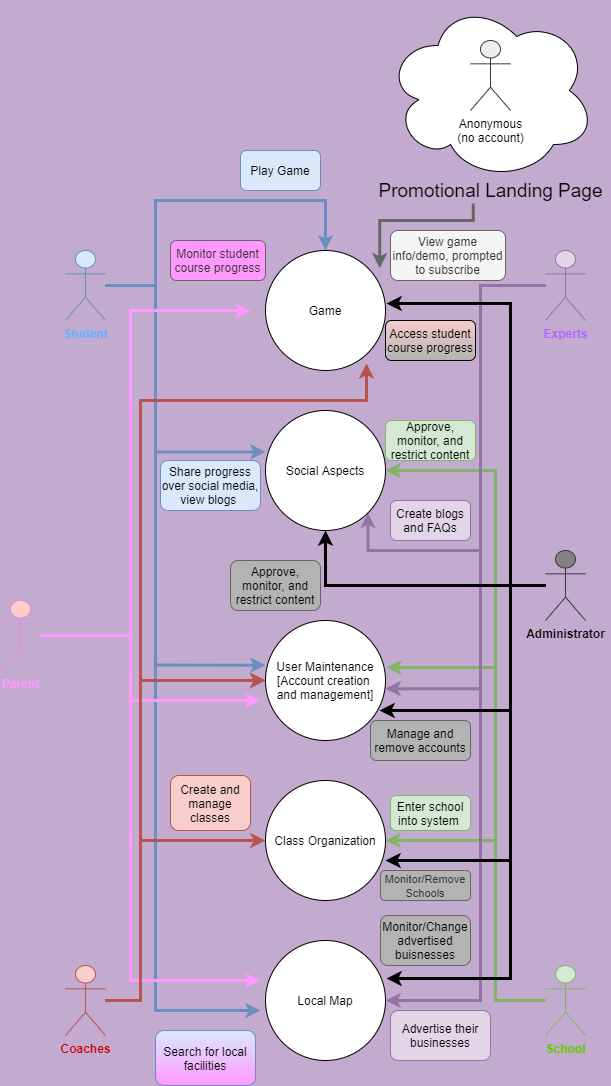

The diagram above was exported from draw.io. Its source (the exported page's mxGraphModel, read from the mxfile embedded in the PNG):
<mxGraphModel dx="1422" dy="762" grid="1" gridSize="10" guides="1" tooltips="1" connect="1" arrows="1" fold="1" page="1" pageScale="1" pageWidth="850" pageHeight="1100" background="#C3ABD0" math="0" shadow="0">
  <root>
    <mxCell id="0" />
    <mxCell id="1" parent="0" />
    <mxCell id="aKdUpl2IGSRtSc42sYGz-13" value="" style="ellipse;shape=cloud;whiteSpace=wrap;html=1;" parent="1" vertex="1">
      <mxGeometry x="465" y="790" width="210" height="180" as="geometry" />
    </mxCell>
    <mxCell id="pwb5FqtoMNE2PnRSoB7I-15" style="edgeStyle=orthogonalEdgeStyle;rounded=0;orthogonalLoop=1;jettySize=auto;html=1;entryX=0.5;entryY=0;entryDx=0;entryDy=0;fillColor=#dae8fc;strokeColor=#6c8ebf;strokeWidth=3;" parent="1" source="pwb5FqtoMNE2PnRSoB7I-1" target="pwb5FqtoMNE2PnRSoB7I-5" edge="1">
      <mxGeometry relative="1" as="geometry">
        <Array as="points">
          <mxPoint x="235" y="1075" />
          <mxPoint x="235" y="990" />
          <mxPoint x="405" y="990" />
        </Array>
      </mxGeometry>
    </mxCell>
    <mxCell id="pwb5FqtoMNE2PnRSoB7I-16" style="edgeStyle=orthogonalEdgeStyle;rounded=0;orthogonalLoop=1;jettySize=auto;html=1;entryX=0;entryY=0.345;entryDx=0;entryDy=0;entryPerimeter=0;fillColor=#dae8fc;strokeColor=#6c8ebf;strokeWidth=3;" parent="1" source="pwb5FqtoMNE2PnRSoB7I-1" target="pwb5FqtoMNE2PnRSoB7I-6" edge="1">
      <mxGeometry relative="1" as="geometry">
        <Array as="points">
          <mxPoint x="235" y="1075" />
          <mxPoint x="235" y="1241" />
        </Array>
      </mxGeometry>
    </mxCell>
    <mxCell id="pwb5FqtoMNE2PnRSoB7I-17" style="edgeStyle=orthogonalEdgeStyle;rounded=0;orthogonalLoop=1;jettySize=auto;html=1;entryX=0;entryY=0.372;entryDx=0;entryDy=0;entryPerimeter=0;fillColor=#dae8fc;strokeColor=#6c8ebf;strokeWidth=3;" parent="1" source="pwb5FqtoMNE2PnRSoB7I-1" target="pwb5FqtoMNE2PnRSoB7I-7" edge="1">
      <mxGeometry relative="1" as="geometry">
        <Array as="points">
          <mxPoint x="235" y="1075" />
          <mxPoint x="235" y="1455" />
        </Array>
      </mxGeometry>
    </mxCell>
    <mxCell id="pwb5FqtoMNE2PnRSoB7I-19" style="edgeStyle=orthogonalEdgeStyle;rounded=0;orthogonalLoop=1;jettySize=auto;html=1;fillColor=#dae8fc;strokeColor=#6c8ebf;strokeWidth=3;" parent="1" source="pwb5FqtoMNE2PnRSoB7I-1" edge="1">
      <mxGeometry relative="1" as="geometry">
        <Array as="points">
          <mxPoint x="235" y="1075" />
          <mxPoint x="235" y="1800" />
        </Array>
        <mxPoint x="340" y="1800" as="targetPoint" />
      </mxGeometry>
    </mxCell>
    <mxCell id="pwb5FqtoMNE2PnRSoB7I-1" value="&lt;font color=&quot;#66b2ff&quot;&gt;&lt;b&gt;Student&lt;/b&gt;&lt;/font&gt;" style="shape=umlActor;verticalLabelPosition=bottom;verticalAlign=top;html=1;outlineConnect=0;fillColor=#dae8fc;strokeColor=#6c8ebf;" parent="1" vertex="1">
      <mxGeometry x="145" y="1040" width="40" height="70" as="geometry" />
    </mxCell>
    <mxCell id="pwb5FqtoMNE2PnRSoB7I-12" style="edgeStyle=orthogonalEdgeStyle;rounded=0;orthogonalLoop=1;jettySize=auto;html=1;entryX=0;entryY=0.5;entryDx=0;entryDy=0;strokeWidth=3;fillColor=#f8cecc;strokeColor=#b85450;" parent="1" source="pwb5FqtoMNE2PnRSoB7I-2" target="pwb5FqtoMNE2PnRSoB7I-8" edge="1">
      <mxGeometry relative="1" as="geometry">
        <Array as="points">
          <mxPoint x="220" y="1790" />
          <mxPoint x="220" y="1630" />
        </Array>
      </mxGeometry>
    </mxCell>
    <mxCell id="pwb5FqtoMNE2PnRSoB7I-14" style="edgeStyle=orthogonalEdgeStyle;rounded=0;orthogonalLoop=1;jettySize=auto;html=1;entryX=0;entryY=0.5;entryDx=0;entryDy=0;strokeWidth=3;fillColor=#f8cecc;strokeColor=#b85450;" parent="1" source="pwb5FqtoMNE2PnRSoB7I-2" target="pwb5FqtoMNE2PnRSoB7I-7" edge="1">
      <mxGeometry relative="1" as="geometry">
        <Array as="points">
          <mxPoint x="220" y="1790" />
          <mxPoint x="220" y="1470" />
        </Array>
      </mxGeometry>
    </mxCell>
    <mxCell id="pwb5FqtoMNE2PnRSoB7I-2" value="&lt;b&gt;&lt;font color=&quot;#cc0000&quot;&gt;Coaches&lt;/font&gt;&lt;/b&gt;" style="shape=umlActor;verticalLabelPosition=bottom;verticalAlign=top;html=1;outlineConnect=0;fillColor=#f8cecc;strokeColor=#b85450;" parent="1" vertex="1">
      <mxGeometry x="145" y="1755" width="40" height="70" as="geometry" />
    </mxCell>
    <mxCell id="aKdUpl2IGSRtSc42sYGz-2" style="edgeStyle=orthogonalEdgeStyle;rounded=0;orthogonalLoop=1;jettySize=auto;html=1;strokeWidth=3;fillColor=#d5e8d4;strokeColor=#82b366;entryX=1;entryY=0.5;entryDx=0;entryDy=0;" parent="1" source="pwb5FqtoMNE2PnRSoB7I-3" target="pwb5FqtoMNE2PnRSoB7I-6" edge="1">
      <mxGeometry relative="1" as="geometry">
        <Array as="points">
          <mxPoint x="575" y="1790" />
          <mxPoint x="575" y="1260" />
        </Array>
        <mxPoint x="480" y="1270" as="targetPoint" />
      </mxGeometry>
    </mxCell>
    <mxCell id="aKdUpl2IGSRtSc42sYGz-3" style="edgeStyle=orthogonalEdgeStyle;rounded=0;orthogonalLoop=1;jettySize=auto;html=1;entryX=1;entryY=0.5;entryDx=0;entryDy=0;strokeWidth=3;fillColor=#d5e8d4;strokeColor=#82b366;" parent="1" source="pwb5FqtoMNE2PnRSoB7I-3" target="pwb5FqtoMNE2PnRSoB7I-8" edge="1">
      <mxGeometry relative="1" as="geometry">
        <Array as="points">
          <mxPoint x="575" y="1790" />
          <mxPoint x="575" y="1630" />
        </Array>
      </mxGeometry>
    </mxCell>
    <mxCell id="aKdUpl2IGSRtSc42sYGz-4" style="edgeStyle=orthogonalEdgeStyle;rounded=0;orthogonalLoop=1;jettySize=auto;html=1;entryX=1.008;entryY=0.392;entryDx=0;entryDy=0;entryPerimeter=0;strokeWidth=3;fillColor=#d5e8d4;strokeColor=#82b366;" parent="1" source="pwb5FqtoMNE2PnRSoB7I-3" target="pwb5FqtoMNE2PnRSoB7I-7" edge="1">
      <mxGeometry relative="1" as="geometry">
        <Array as="points">
          <mxPoint x="575" y="1790" />
          <mxPoint x="575" y="1457" />
        </Array>
      </mxGeometry>
    </mxCell>
    <mxCell id="pwb5FqtoMNE2PnRSoB7I-3" value="&lt;font color=&quot;#66cc00&quot;&gt;&lt;b&gt;School&lt;/b&gt;&lt;/font&gt;" style="shape=umlActor;verticalLabelPosition=bottom;verticalAlign=top;html=1;outlineConnect=0;fillColor=#d5e8d4;strokeColor=#82b366;" parent="1" vertex="1">
      <mxGeometry x="625" y="1755" width="40" height="70" as="geometry" />
    </mxCell>
    <mxCell id="pwb5FqtoMNE2PnRSoB7I-21" style="edgeStyle=orthogonalEdgeStyle;rounded=0;orthogonalLoop=1;jettySize=auto;html=1;strokeWidth=3;fillColor=#e1d5e7;strokeColor=#9673a6;entryX=1;entryY=1;entryDx=0;entryDy=0;" parent="1" source="pwb5FqtoMNE2PnRSoB7I-4" target="pwb5FqtoMNE2PnRSoB7I-6" edge="1">
      <mxGeometry relative="1" as="geometry">
        <mxPoint x="470" y="1310" as="targetPoint" />
        <Array as="points">
          <mxPoint x="560" y="1075" />
          <mxPoint x="560" y="1340" />
          <mxPoint x="447" y="1340" />
        </Array>
      </mxGeometry>
    </mxCell>
    <mxCell id="pwb5FqtoMNE2PnRSoB7I-23" style="edgeStyle=orthogonalEdgeStyle;rounded=0;orthogonalLoop=1;jettySize=auto;html=1;strokeWidth=3;entryX=1;entryY=0.568;entryDx=0;entryDy=0;entryPerimeter=0;fillColor=#e1d5e7;strokeColor=#9673a6;" parent="1" source="pwb5FqtoMNE2PnRSoB7I-4" target="pwb5FqtoMNE2PnRSoB7I-7" edge="1">
      <mxGeometry relative="1" as="geometry">
        <mxPoint x="545" y="1430" as="targetPoint" />
        <Array as="points">
          <mxPoint x="560" y="1075" />
          <mxPoint x="560" y="1478" />
        </Array>
      </mxGeometry>
    </mxCell>
    <mxCell id="pwb5FqtoMNE2PnRSoB7I-24" style="edgeStyle=orthogonalEdgeStyle;rounded=0;orthogonalLoop=1;jettySize=auto;html=1;strokeWidth=3;fillColor=#e1d5e7;strokeColor=#9673a6;entryX=1;entryY=0.5;entryDx=0;entryDy=0;" parent="1" source="pwb5FqtoMNE2PnRSoB7I-4" target="pwb5FqtoMNE2PnRSoB7I-9" edge="1">
      <mxGeometry relative="1" as="geometry">
        <mxPoint x="475" y="1803" as="targetPoint" />
        <Array as="points">
          <mxPoint x="560" y="1075" />
          <mxPoint x="560" y="1790" />
        </Array>
      </mxGeometry>
    </mxCell>
    <mxCell id="pwb5FqtoMNE2PnRSoB7I-4" value="&lt;b&gt;&lt;font color=&quot;#b266ff&quot;&gt;Experts&lt;/font&gt;&lt;/b&gt;" style="shape=umlActor;verticalLabelPosition=bottom;verticalAlign=top;html=1;outlineConnect=0;fillColor=#e1d5e7;strokeColor=#9673a6;" parent="1" vertex="1">
      <mxGeometry x="625" y="1040" width="40" height="70" as="geometry" />
    </mxCell>
    <mxCell id="pwb5FqtoMNE2PnRSoB7I-5" value="Game" style="ellipse;whiteSpace=wrap;html=1;aspect=fixed;" parent="1" vertex="1">
      <mxGeometry x="345" y="1040" width="120" height="120" as="geometry" />
    </mxCell>
    <mxCell id="pwb5FqtoMNE2PnRSoB7I-6" value="Social Aspects" style="ellipse;whiteSpace=wrap;html=1;aspect=fixed;" parent="1" vertex="1">
      <mxGeometry x="345" y="1200" width="120" height="120" as="geometry" />
    </mxCell>
    <mxCell id="pwb5FqtoMNE2PnRSoB7I-7" value="User Maintenance&lt;br&gt;[Account creation &lt;br&gt;and management]" style="ellipse;whiteSpace=wrap;html=1;aspect=fixed;" parent="1" vertex="1">
      <mxGeometry x="345" y="1410" width="120" height="120" as="geometry" />
    </mxCell>
    <mxCell id="pwb5FqtoMNE2PnRSoB7I-8" value="Class Organization" style="ellipse;whiteSpace=wrap;html=1;aspect=fixed;" parent="1" vertex="1">
      <mxGeometry x="345" y="1570" width="120" height="120" as="geometry" />
    </mxCell>
    <mxCell id="pwb5FqtoMNE2PnRSoB7I-9" value="Local Map" style="ellipse;whiteSpace=wrap;html=1;aspect=fixed;" parent="1" vertex="1">
      <mxGeometry x="345" y="1730" width="120" height="120" as="geometry" />
    </mxCell>
    <mxCell id="M2Bl9IIaNbUyKUMZ27l2-1" value="Play Game" style="text;html=1;strokeColor=#6c8ebf;fillColor=#dae8fc;align=center;verticalAlign=middle;whiteSpace=wrap;rounded=1;" parent="1" vertex="1">
      <mxGeometry x="320" y="940" width="80" height="40" as="geometry" />
    </mxCell>
    <mxCell id="M2Bl9IIaNbUyKUMZ27l2-3" value="Approve, monitor, and restrict content" style="text;html=1;strokeColor=#82b366;fillColor=#d5e8d4;align=center;verticalAlign=middle;whiteSpace=wrap;rounded=1;glass=0;shadow=0;sketch=0;" parent="1" vertex="1">
      <mxGeometry x="465" y="1210" width="90" height="40" as="geometry" />
    </mxCell>
    <mxCell id="M2Bl9IIaNbUyKUMZ27l2-4" value="Create and manage classes" style="text;html=1;strokeColor=#b85450;fillColor=#f8cecc;align=center;verticalAlign=middle;whiteSpace=wrap;rounded=1;" parent="1" vertex="1">
      <mxGeometry x="250" y="1565" width="80" height="55" as="geometry" />
    </mxCell>
    <mxCell id="M2Bl9IIaNbUyKUMZ27l2-5" value="Enter school into system&amp;nbsp;" style="text;html=1;strokeColor=#82b366;fillColor=#d5e8d4;align=center;verticalAlign=middle;whiteSpace=wrap;rounded=1;" parent="1" vertex="1">
      <mxGeometry x="470" y="1585" width="80" height="35" as="geometry" />
    </mxCell>
    <mxCell id="M2Bl9IIaNbUyKUMZ27l2-6" value="Search for local facilities" style="text;html=1;strokeColor=#6c8ebf;align=center;verticalAlign=middle;whiteSpace=wrap;rounded=1;gradientDirection=south;fillColor=#dae8fc;gradientColor=#FF99FF;" parent="1" vertex="1">
      <mxGeometry x="235" y="1820" width="100" height="55" as="geometry" />
    </mxCell>
    <mxCell id="M2Bl9IIaNbUyKUMZ27l2-7" value="Advertise their businesses" style="text;html=1;strokeColor=#9673a6;fillColor=#e1d5e7;align=center;verticalAlign=middle;whiteSpace=wrap;rounded=1;" parent="1" vertex="1">
      <mxGeometry x="470" y="1800" width="100" height="50" as="geometry" />
    </mxCell>
    <mxCell id="pt_DoDR8EXbeFaYHEonD-1" value="Create blogs and FAQs" style="text;html=1;strokeColor=#9673a6;fillColor=#e1d5e7;align=center;verticalAlign=middle;whiteSpace=wrap;rounded=1;fontSize=12;" parent="1" vertex="1">
      <mxGeometry x="470" y="1290" width="80" height="40" as="geometry" />
    </mxCell>
    <mxCell id="iAf6L48l1l0EhDLktwYC-10" style="edgeStyle=orthogonalEdgeStyle;rounded=0;orthogonalLoop=1;jettySize=auto;html=1;strokeWidth=3;fillColor=#f5f5f5;strokeColor=#666666;exitX=0.428;exitY=1.152;exitDx=0;exitDy=0;exitPerimeter=0;entryX=0.952;entryY=0.147;entryDx=0;entryDy=0;entryPerimeter=0;" parent="1" source="aKdUpl2IGSRtSc42sYGz-14" target="pwb5FqtoMNE2PnRSoB7I-5" edge="1">
      <mxGeometry relative="1" as="geometry">
        <mxPoint x="560" y="940" as="sourcePoint" />
        <Array as="points">
          <mxPoint x="553" y="1010" />
          <mxPoint x="459" y="1010" />
        </Array>
        <mxPoint x="460" y="1040" as="targetPoint" />
      </mxGeometry>
    </mxCell>
    <mxCell id="iAf6L48l1l0EhDLktwYC-1" value="Anonymous&lt;br&gt;(no account)" style="shape=umlActor;verticalLabelPosition=bottom;verticalAlign=top;html=1;outlineConnect=0;fillColor=#eeeeee;strokeColor=#36393d;" parent="1" vertex="1">
      <mxGeometry x="550" y="830" width="40" height="70" as="geometry" />
    </mxCell>
    <mxCell id="aKdUpl2IGSRtSc42sYGz-5" style="edgeStyle=orthogonalEdgeStyle;rounded=0;orthogonalLoop=1;jettySize=auto;html=1;entryX=0.95;entryY=0.75;entryDx=0;entryDy=0;entryPerimeter=0;strokeWidth=3;" parent="1" source="iAf6L48l1l0EhDLktwYC-2" target="pwb5FqtoMNE2PnRSoB7I-7" edge="1">
      <mxGeometry relative="1" as="geometry">
        <Array as="points">
          <mxPoint x="590" y="1375" />
          <mxPoint x="590" y="1500" />
        </Array>
      </mxGeometry>
    </mxCell>
    <mxCell id="aKdUpl2IGSRtSc42sYGz-8" style="edgeStyle=orthogonalEdgeStyle;rounded=0;orthogonalLoop=1;jettySize=auto;html=1;entryX=0.5;entryY=1;entryDx=0;entryDy=0;strokeWidth=3;" parent="1" source="iAf6L48l1l0EhDLktwYC-2" target="pwb5FqtoMNE2PnRSoB7I-6" edge="1">
      <mxGeometry relative="1" as="geometry">
        <Array as="points">
          <mxPoint x="405" y="1375" />
        </Array>
      </mxGeometry>
    </mxCell>
    <mxCell id="aKdUpl2IGSRtSc42sYGz-10" style="edgeStyle=orthogonalEdgeStyle;rounded=0;orthogonalLoop=1;jettySize=auto;html=1;entryX=1;entryY=0.667;entryDx=0;entryDy=0;entryPerimeter=0;strokeWidth=3;" parent="1" source="iAf6L48l1l0EhDLktwYC-2" target="pwb5FqtoMNE2PnRSoB7I-8" edge="1">
      <mxGeometry relative="1" as="geometry">
        <Array as="points">
          <mxPoint x="590" y="1375" />
          <mxPoint x="590" y="1650" />
        </Array>
      </mxGeometry>
    </mxCell>
    <mxCell id="aKdUpl2IGSRtSc42sYGz-11" style="edgeStyle=orthogonalEdgeStyle;rounded=0;orthogonalLoop=1;jettySize=auto;html=1;entryX=1.008;entryY=0.317;entryDx=0;entryDy=0;entryPerimeter=0;strokeWidth=3;" parent="1" source="iAf6L48l1l0EhDLktwYC-2" target="pwb5FqtoMNE2PnRSoB7I-9" edge="1">
      <mxGeometry relative="1" as="geometry">
        <Array as="points">
          <mxPoint x="590" y="1375" />
          <mxPoint x="590" y="1768" />
        </Array>
      </mxGeometry>
    </mxCell>
    <mxCell id="aKdUpl2IGSRtSc42sYGz-12" style="edgeStyle=orthogonalEdgeStyle;rounded=0;orthogonalLoop=1;jettySize=auto;html=1;entryX=1.008;entryY=0.442;entryDx=0;entryDy=0;entryPerimeter=0;strokeWidth=3;" parent="1" source="iAf6L48l1l0EhDLktwYC-2" target="pwb5FqtoMNE2PnRSoB7I-5" edge="1">
      <mxGeometry relative="1" as="geometry">
        <Array as="points">
          <mxPoint x="590" y="1375" />
          <mxPoint x="590" y="1093" />
        </Array>
      </mxGeometry>
    </mxCell>
    <mxCell id="iAf6L48l1l0EhDLktwYC-2" value="&lt;b&gt;Administrator&lt;/b&gt;" style="shape=umlActor;verticalLabelPosition=bottom;verticalAlign=top;html=1;outlineConnect=0;strokeColor=#36393d;fillColor=#828282;" parent="1" vertex="1">
      <mxGeometry x="625" y="1340" width="40" height="70" as="geometry" />
    </mxCell>
    <mxCell id="iAf6L48l1l0EhDLktwYC-7" value="Access student course progress" style="text;html=1;align=center;verticalAlign=middle;whiteSpace=wrap;rounded=1;fillColor=#f8cecc;gradientColor=#B3B3B3;strokeColor=#000000;" parent="1" vertex="1">
      <mxGeometry x="465" y="1110" width="90" height="40" as="geometry" />
    </mxCell>
    <mxCell id="aKdUpl2IGSRtSc42sYGz-14" value="&lt;font style=&quot;font-size: 19px&quot;&gt;Promotional Landing Page&lt;/font&gt;" style="text;html=1;align=center;verticalAlign=middle;resizable=0;points=[];autosize=1;" parent="1" vertex="1">
      <mxGeometry x="450" y="970" width="240" height="20" as="geometry" />
    </mxCell>
    <mxCell id="iAf6L48l1l0EhDLktwYC-8" value="View game info/demo, prompted to subscribe" style="text;html=1;strokeColor=#666666;fillColor=#f5f5f5;align=center;verticalAlign=middle;whiteSpace=wrap;rounded=1;fontColor=#333333;" parent="1" vertex="1">
      <mxGeometry x="470" y="1020" width="115" height="50" as="geometry" />
    </mxCell>
    <mxCell id="GmQdzLTKt-yaJtXQztek-3" style="edgeStyle=orthogonalEdgeStyle;rounded=0;orthogonalLoop=1;jettySize=auto;html=1;strokeColor=#FF99FF;strokeWidth=3;fontSize=12;" parent="1" source="aKdUpl2IGSRtSc42sYGz-19" edge="1">
      <mxGeometry relative="1" as="geometry">
        <mxPoint x="330" y="1100" as="targetPoint" />
        <Array as="points">
          <mxPoint x="210" y="1425" />
          <mxPoint x="210" y="1100" />
        </Array>
      </mxGeometry>
    </mxCell>
    <mxCell id="GmQdzLTKt-yaJtXQztek-4" style="edgeStyle=orthogonalEdgeStyle;rounded=0;orthogonalLoop=1;jettySize=auto;html=1;strokeColor=#FF99FF;strokeWidth=3;fontSize=12;" parent="1" source="aKdUpl2IGSRtSc42sYGz-19" edge="1">
      <mxGeometry relative="1" as="geometry">
        <mxPoint x="340" y="1490" as="targetPoint" />
        <Array as="points">
          <mxPoint x="210" y="1425" />
          <mxPoint x="210" y="1490" />
          <mxPoint x="330" y="1490" />
        </Array>
      </mxGeometry>
    </mxCell>
    <mxCell id="GmQdzLTKt-yaJtXQztek-5" style="edgeStyle=orthogonalEdgeStyle;rounded=0;orthogonalLoop=1;jettySize=auto;html=1;strokeColor=#FF99FF;strokeWidth=3;fontSize=12;" parent="1" source="aKdUpl2IGSRtSc42sYGz-19" edge="1">
      <mxGeometry relative="1" as="geometry">
        <mxPoint x="340" y="1770" as="targetPoint" />
        <Array as="points">
          <mxPoint x="210" y="1425" />
          <mxPoint x="210" y="1770" />
        </Array>
      </mxGeometry>
    </mxCell>
    <mxCell id="aKdUpl2IGSRtSc42sYGz-19" value="&lt;b&gt;&lt;font color=&quot;#ff99ff&quot;&gt;Parent&lt;/font&gt;&lt;/b&gt;" style="shape=umlActor;verticalLabelPosition=bottom;verticalAlign=top;html=1;outlineConnect=0;fillColor=#ffcccc;strokeColor=#E68AE6;" parent="1" vertex="1">
      <mxGeometry x="80" y="1390" width="40" height="70" as="geometry" />
    </mxCell>
    <mxCell id="L0L1T5n0WcezSuanKfq5-3" style="edgeStyle=orthogonalEdgeStyle;rounded=0;orthogonalLoop=1;jettySize=auto;html=1;entryX=0;entryY=0.5;entryDx=0;entryDy=0;strokeWidth=3;fillColor=#f8cecc;strokeColor=#b85450;" parent="1" edge="1">
      <mxGeometry relative="1" as="geometry">
        <Array as="points">
          <mxPoint x="220" y="1790" />
          <mxPoint x="220" y="1470" />
        </Array>
        <mxPoint x="185" y="1790.0000000000002" as="sourcePoint" />
        <mxPoint x="344.99999999999454" y="1470" as="targetPoint" />
      </mxGeometry>
    </mxCell>
    <mxCell id="L0L1T5n0WcezSuanKfq5-4" value="&lt;font color=&quot;#000000&quot;&gt;Monitor/Change advertised buisnesses&lt;/font&gt;" style="text;html=1;strokeColor=#666666;align=center;verticalAlign=middle;whiteSpace=wrap;rounded=1;fontColor=#333333;fillColor=#B3B3B3;" parent="1" vertex="1">
      <mxGeometry x="460" y="1705" width="90" height="50" as="geometry" />
    </mxCell>
    <mxCell id="L0L1T5n0WcezSuanKfq5-11" value="&lt;font style=&quot;font-size: 11px&quot;&gt;Monitor/Remove Schools&lt;/font&gt;" style="text;html=1;strokeColor=#666666;align=center;verticalAlign=middle;whiteSpace=wrap;rounded=1;fontColor=#333333;fillColor=#B3B3B3;" parent="1" vertex="1">
      <mxGeometry x="460" y="1660" width="90" height="30" as="geometry" />
    </mxCell>
    <mxCell id="L0L1T5n0WcezSuanKfq5-12" value="&lt;span style=&quot;color: rgb(0 , 0 , 0)&quot;&gt;Approve, monitor, and restrict content&lt;/span&gt;" style="text;html=1;strokeColor=#666666;align=center;verticalAlign=middle;whiteSpace=wrap;rounded=1;fontColor=#333333;fillColor=#B3B3B3;" parent="1" vertex="1">
      <mxGeometry x="310" y="1350" width="90" height="50" as="geometry" />
    </mxCell>
    <mxCell id="L0L1T5n0WcezSuanKfq5-20" value="Monitor student course progress" style="text;html=1;strokeColor=#666666;align=center;verticalAlign=middle;whiteSpace=wrap;rounded=1;fontColor=#333333;fillColor=#FF99FF;" parent="1" vertex="1">
      <mxGeometry x="250" y="1030" width="95" height="40" as="geometry" />
    </mxCell>
    <mxCell id="L0L1T5n0WcezSuanKfq5-22" value="&lt;span style=&quot;color: rgb(0 , 0 , 0)&quot;&gt;Manage and remove accounts&lt;/span&gt;" style="text;html=1;strokeColor=#666666;align=center;verticalAlign=middle;whiteSpace=wrap;rounded=1;fontColor=#333333;fillColor=#B3B3B3;" parent="1" vertex="1">
      <mxGeometry x="450" y="1510" width="100" height="40" as="geometry" />
    </mxCell>
    <mxCell id="L0L1T5n0WcezSuanKfq5-24" style="edgeStyle=orthogonalEdgeStyle;rounded=0;orthogonalLoop=1;jettySize=auto;html=1;strokeWidth=3;fillColor=#f8cecc;strokeColor=#b85450;entryX=0.842;entryY=0.94;entryDx=0;entryDy=0;entryPerimeter=0;" parent="1" target="pwb5FqtoMNE2PnRSoB7I-5" edge="1">
      <mxGeometry relative="1" as="geometry">
        <Array as="points">
          <mxPoint x="220" y="1790" />
          <mxPoint x="220" y="1190" />
          <mxPoint x="446" y="1190" />
        </Array>
        <mxPoint x="185" y="1789.97" as="sourcePoint" />
        <mxPoint x="400" y="1170" as="targetPoint" />
      </mxGeometry>
    </mxCell>
    <mxCell id="M2Bl9IIaNbUyKUMZ27l2-2" value="Share progress over social media, view blogs&amp;nbsp;" style="text;html=1;strokeColor=#6c8ebf;fillColor=#dae8fc;align=center;verticalAlign=middle;whiteSpace=wrap;rounded=1;" parent="1" vertex="1">
      <mxGeometry x="240" y="1250" width="100" height="50" as="geometry" />
    </mxCell>
  </root>
</mxGraphModel>